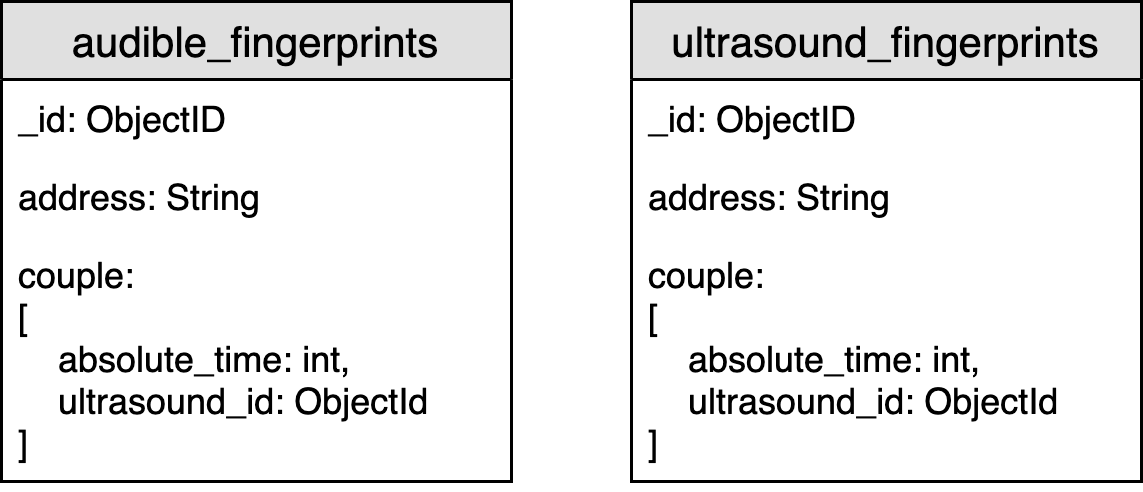

The diagram above was exported from draw.io. Its source (the exported page's mxGraphModel, read from the mxfile embedded in the PNG):
<mxGraphModel dx="932" dy="666" grid="1" gridSize="10" guides="1" tooltips="1" connect="1" arrows="1" fold="1" page="1" pageScale="1" pageWidth="1169" pageHeight="827" math="0" shadow="0">
  <root>
    <mxCell id="UU8VKYiE-BamCZ6lxTQ7-0" />
    <mxCell id="UU8VKYiE-BamCZ6lxTQ7-1" parent="UU8VKYiE-BamCZ6lxTQ7-0" />
    <mxCell id="UU8VKYiE-BamCZ6lxTQ7-6" value="ultrasound_fingerprints" style="swimlane;fontStyle=0;childLayout=stackLayout;horizontal=1;startSize=26;fillColor=#e0e0e0;horizontalStack=0;resizeParent=1;resizeParentMax=0;resizeLast=0;collapsible=1;marginBottom=0;swimlaneFillColor=#ffffff;align=center;fontSize=14;" vertex="1" parent="UU8VKYiE-BamCZ6lxTQ7-1">
      <mxGeometry x="640" y="280" width="170" height="160" as="geometry" />
    </mxCell>
    <mxCell id="UU8VKYiE-BamCZ6lxTQ7-7" value="_id: ObjectID" style="text;strokeColor=none;fillColor=none;spacingLeft=4;spacingRight=4;overflow=hidden;rotatable=0;points=[[0,0.5],[1,0.5]];portConstraint=eastwest;fontSize=12;" vertex="1" parent="UU8VKYiE-BamCZ6lxTQ7-6">
      <mxGeometry y="26" width="170" height="26" as="geometry" />
    </mxCell>
    <mxCell id="UU8VKYiE-BamCZ6lxTQ7-8" value="address: String" style="text;strokeColor=none;fillColor=none;spacingLeft=4;spacingRight=4;overflow=hidden;rotatable=0;points=[[0,0.5],[1,0.5]];portConstraint=eastwest;fontSize=12;" vertex="1" parent="UU8VKYiE-BamCZ6lxTQ7-6">
      <mxGeometry y="52" width="170" height="26" as="geometry" />
    </mxCell>
    <mxCell id="UU8VKYiE-BamCZ6lxTQ7-9" value="couple: &#10;[&#10;    absolute_time: int, &#10;    ultrasound_id: ObjectId&#10;]" style="text;strokeColor=none;fillColor=none;spacingLeft=4;spacingRight=4;overflow=hidden;rotatable=0;points=[[0,0.5],[1,0.5]];portConstraint=eastwest;fontSize=12;" vertex="1" parent="UU8VKYiE-BamCZ6lxTQ7-6">
      <mxGeometry y="78" width="170" height="82" as="geometry" />
    </mxCell>
    <mxCell id="UU8VKYiE-BamCZ6lxTQ7-2" value="audible_fingerprints" style="swimlane;fontStyle=0;childLayout=stackLayout;horizontal=1;startSize=26;fillColor=#e0e0e0;horizontalStack=0;resizeParent=1;resizeParentMax=0;resizeLast=0;collapsible=1;marginBottom=0;swimlaneFillColor=#ffffff;align=center;fontSize=14;" vertex="1" parent="UU8VKYiE-BamCZ6lxTQ7-1">
      <mxGeometry x="430" y="280" width="170" height="160" as="geometry" />
    </mxCell>
    <mxCell id="UU8VKYiE-BamCZ6lxTQ7-3" value="_id: ObjectID" style="text;strokeColor=none;fillColor=none;spacingLeft=4;spacingRight=4;overflow=hidden;rotatable=0;points=[[0,0.5],[1,0.5]];portConstraint=eastwest;fontSize=12;" vertex="1" parent="UU8VKYiE-BamCZ6lxTQ7-2">
      <mxGeometry y="26" width="170" height="26" as="geometry" />
    </mxCell>
    <mxCell id="UU8VKYiE-BamCZ6lxTQ7-4" value="address: String" style="text;strokeColor=none;fillColor=none;spacingLeft=4;spacingRight=4;overflow=hidden;rotatable=0;points=[[0,0.5],[1,0.5]];portConstraint=eastwest;fontSize=12;" vertex="1" parent="UU8VKYiE-BamCZ6lxTQ7-2">
      <mxGeometry y="52" width="170" height="26" as="geometry" />
    </mxCell>
    <mxCell id="UU8VKYiE-BamCZ6lxTQ7-5" value="couple: &#10;[&#10;    absolute_time: int, &#10;    ultrasound_id: ObjectId&#10;]" style="text;strokeColor=none;fillColor=none;spacingLeft=4;spacingRight=4;overflow=hidden;rotatable=0;points=[[0,0.5],[1,0.5]];portConstraint=eastwest;fontSize=12;" vertex="1" parent="UU8VKYiE-BamCZ6lxTQ7-2">
      <mxGeometry y="78" width="170" height="82" as="geometry" />
    </mxCell>
  </root>
</mxGraphModel>